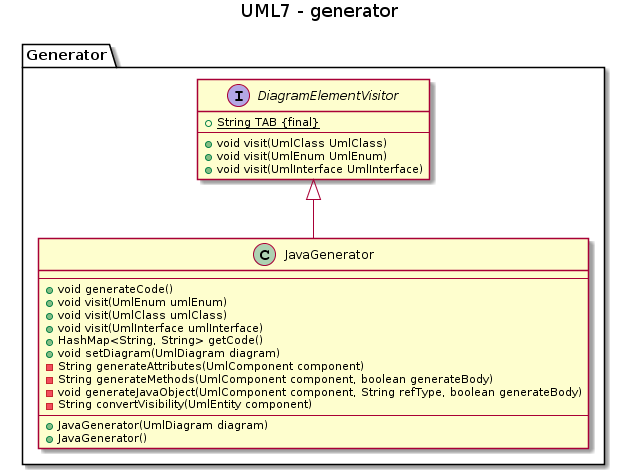

The diagram above was rendered by PlantUML. Its source (embedded in the PNG):
@startuml
title UML7 - generator

interface Generator.DiagramElementVisitor {
    + String TAB {static} {final}
    --
	+ void visit(UmlClass UmlClass)
	+ void visit(UmlEnum UmlEnum)
	+ void visit(UmlInterface UmlInterface)
}

class Generator.JavaGenerator {
    --
    + void generateCode()
    + void visit(UmlEnum umlEnum)
    + void visit(UmlClass umlClass)
    + void visit(UmlInterface umlInterface)
    + HashMap<String, String> getCode()
    + void setDiagram(UmlDiagram diagram)
    - String generateAttributes(UmlComponent component)
    - String generateMethods(UmlComponent component, boolean generateBody)
    - void generateJavaObject(UmlComponent component, String refType, boolean generateBody)
    - String convertVisibility(UmlEntity component)
    --
    + JavaGenerator(UmlDiagram diagram)
    + JavaGenerator()
}

namespace Generator #FFFFFF { 
    
}

Generator.DiagramElementVisitor <|-- Generator.JavaGenerator
@enduml